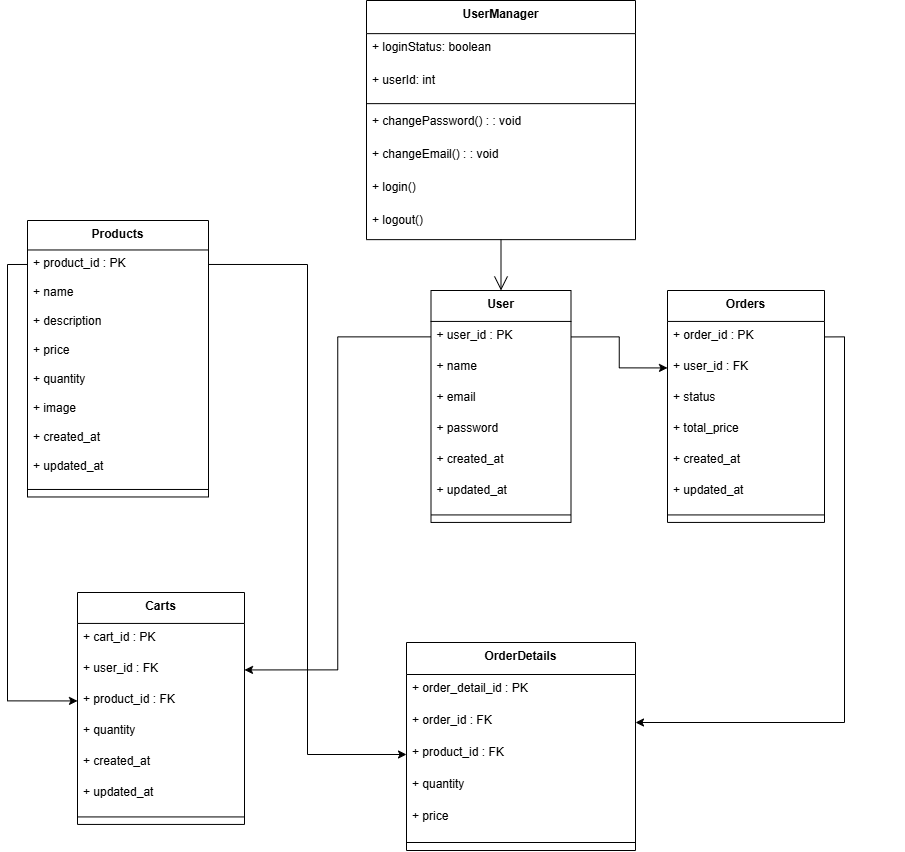

The diagram above was exported from draw.io. Its source (the exported page's mxGraphModel, read from the mxfile embedded in the PNG):
<mxGraphModel dx="1613" dy="754" grid="1" gridSize="10" guides="1" tooltips="1" connect="1" arrows="1" fold="1" page="1" pageScale="1" pageWidth="850" pageHeight="1100" math="0" shadow="0">
  <root>
    <mxCell id="0" />
    <mxCell id="1" parent="0" />
    <mxCell id="1FhNkErMlw6J_INkYBbT-3" value="UserManager" style="swimlane;fontStyle=1;align=center;verticalAlign=top;childLayout=stackLayout;horizontal=1;startSize=33.142857142857146;horizontalStack=0;resizeParent=1;resizeParentMax=0;resizeLast=0;collapsible=0;marginBottom=0;" vertex="1" parent="1">
      <mxGeometry x="379" y="220" width="269" height="239.14285714285714" as="geometry" />
    </mxCell>
    <mxCell id="1FhNkErMlw6J_INkYBbT-4" value="+ loginStatus: boolean" style="text;strokeColor=none;fillColor=none;align=left;verticalAlign=top;spacingLeft=4;spacingRight=4;overflow=hidden;rotatable=0;points=[[0,0.5],[1,0.5]];portConstraint=eastwest;" vertex="1" parent="1FhNkErMlw6J_INkYBbT-3">
      <mxGeometry y="33.142857142857146" width="269" height="33" as="geometry" />
    </mxCell>
    <mxCell id="1FhNkErMlw6J_INkYBbT-5" value="+ userId: int" style="text;strokeColor=none;fillColor=none;align=left;verticalAlign=top;spacingLeft=4;spacingRight=4;overflow=hidden;rotatable=0;points=[[0,0.5],[1,0.5]];portConstraint=eastwest;" vertex="1" parent="1FhNkErMlw6J_INkYBbT-3">
      <mxGeometry y="66.14285714285714" width="269" height="33" as="geometry" />
    </mxCell>
    <mxCell id="1FhNkErMlw6J_INkYBbT-6" style="line;strokeWidth=1;fillColor=none;align=left;verticalAlign=middle;spacingTop=-1;spacingLeft=3;spacingRight=3;rotatable=0;labelPosition=right;points=[];portConstraint=eastwest;strokeColor=inherit;" vertex="1" parent="1FhNkErMlw6J_INkYBbT-3">
      <mxGeometry y="99.14285714285714" width="269" height="8" as="geometry" />
    </mxCell>
    <mxCell id="1FhNkErMlw6J_INkYBbT-7" value="+ changePassword() : : void" style="text;strokeColor=none;fillColor=none;align=left;verticalAlign=top;spacingLeft=4;spacingRight=4;overflow=hidden;rotatable=0;points=[[0,0.5],[1,0.5]];portConstraint=eastwest;" vertex="1" parent="1FhNkErMlw6J_INkYBbT-3">
      <mxGeometry y="107.14285714285714" width="269" height="33" as="geometry" />
    </mxCell>
    <mxCell id="1FhNkErMlw6J_INkYBbT-8" value="+ changeEmail() : : void" style="text;strokeColor=none;fillColor=none;align=left;verticalAlign=top;spacingLeft=4;spacingRight=4;overflow=hidden;rotatable=0;points=[[0,0.5],[1,0.5]];portConstraint=eastwest;" vertex="1" parent="1FhNkErMlw6J_INkYBbT-3">
      <mxGeometry y="140.14285714285714" width="269" height="33" as="geometry" />
    </mxCell>
    <mxCell id="1FhNkErMlw6J_INkYBbT-9" value="+ login()" style="text;strokeColor=none;fillColor=none;align=left;verticalAlign=top;spacingLeft=4;spacingRight=4;overflow=hidden;rotatable=0;points=[[0,0.5],[1,0.5]];portConstraint=eastwest;" vertex="1" parent="1FhNkErMlw6J_INkYBbT-3">
      <mxGeometry y="173.14285714285714" width="269" height="33" as="geometry" />
    </mxCell>
    <mxCell id="1FhNkErMlw6J_INkYBbT-10" value="+ logout()" style="text;strokeColor=none;fillColor=none;align=left;verticalAlign=top;spacingLeft=4;spacingRight=4;overflow=hidden;rotatable=0;points=[[0,0.5],[1,0.5]];portConstraint=eastwest;" vertex="1" parent="1FhNkErMlw6J_INkYBbT-3">
      <mxGeometry y="206.14285714285714" width="269" height="33" as="geometry" />
    </mxCell>
    <mxCell id="1FhNkErMlw6J_INkYBbT-11" value="User" style="swimlane;fontStyle=1;align=center;verticalAlign=top;childLayout=stackLayout;horizontal=1;startSize=30.933333333333334;horizontalStack=0;resizeParent=1;resizeParentMax=0;resizeLast=0;collapsible=0;marginBottom=0;" vertex="1" parent="1">
      <mxGeometry x="443.5" y="510" width="140" height="231.93333333333334" as="geometry" />
    </mxCell>
    <mxCell id="1FhNkErMlw6J_INkYBbT-12" value="+ user_id : PK" style="text;strokeColor=none;fillColor=none;align=left;verticalAlign=top;spacingLeft=4;spacingRight=4;overflow=hidden;rotatable=0;points=[[0,0.5],[1,0.5]];portConstraint=eastwest;" vertex="1" parent="1FhNkErMlw6J_INkYBbT-11">
      <mxGeometry y="30.933333333333334" width="140" height="31" as="geometry" />
    </mxCell>
    <mxCell id="1FhNkErMlw6J_INkYBbT-13" value="+ name" style="text;strokeColor=none;fillColor=none;align=left;verticalAlign=top;spacingLeft=4;spacingRight=4;overflow=hidden;rotatable=0;points=[[0,0.5],[1,0.5]];portConstraint=eastwest;" vertex="1" parent="1FhNkErMlw6J_INkYBbT-11">
      <mxGeometry y="61.93333333333334" width="140" height="31" as="geometry" />
    </mxCell>
    <mxCell id="1FhNkErMlw6J_INkYBbT-14" value="+ email" style="text;strokeColor=none;fillColor=none;align=left;verticalAlign=top;spacingLeft=4;spacingRight=4;overflow=hidden;rotatable=0;points=[[0,0.5],[1,0.5]];portConstraint=eastwest;" vertex="1" parent="1FhNkErMlw6J_INkYBbT-11">
      <mxGeometry y="92.93333333333334" width="140" height="31" as="geometry" />
    </mxCell>
    <mxCell id="1FhNkErMlw6J_INkYBbT-15" value="+ password" style="text;strokeColor=none;fillColor=none;align=left;verticalAlign=top;spacingLeft=4;spacingRight=4;overflow=hidden;rotatable=0;points=[[0,0.5],[1,0.5]];portConstraint=eastwest;" vertex="1" parent="1FhNkErMlw6J_INkYBbT-11">
      <mxGeometry y="123.93333333333334" width="140" height="31" as="geometry" />
    </mxCell>
    <mxCell id="1FhNkErMlw6J_INkYBbT-16" value="+ created_at" style="text;strokeColor=none;fillColor=none;align=left;verticalAlign=top;spacingLeft=4;spacingRight=4;overflow=hidden;rotatable=0;points=[[0,0.5],[1,0.5]];portConstraint=eastwest;" vertex="1" parent="1FhNkErMlw6J_INkYBbT-11">
      <mxGeometry y="154.93333333333334" width="140" height="31" as="geometry" />
    </mxCell>
    <mxCell id="1FhNkErMlw6J_INkYBbT-17" value="+ updated_at" style="text;strokeColor=none;fillColor=none;align=left;verticalAlign=top;spacingLeft=4;spacingRight=4;overflow=hidden;rotatable=0;points=[[0,0.5],[1,0.5]];portConstraint=eastwest;" vertex="1" parent="1FhNkErMlw6J_INkYBbT-11">
      <mxGeometry y="185.93333333333334" width="140" height="31" as="geometry" />
    </mxCell>
    <mxCell id="1FhNkErMlw6J_INkYBbT-18" style="line;strokeWidth=1;fillColor=none;align=left;verticalAlign=middle;spacingTop=-1;spacingLeft=3;spacingRight=3;rotatable=0;labelPosition=right;points=[];portConstraint=eastwest;strokeColor=inherit;" vertex="1" parent="1FhNkErMlw6J_INkYBbT-11">
      <mxGeometry y="216.93333333333334" width="140" height="15" as="geometry" />
    </mxCell>
    <mxCell id="1FhNkErMlw6J_INkYBbT-19" value="Products" style="swimlane;fontStyle=1;align=center;verticalAlign=top;childLayout=stackLayout;horizontal=1;startSize=29.473684210526315;horizontalStack=0;resizeParent=1;resizeParentMax=0;resizeLast=0;collapsible=0;marginBottom=0;" vertex="1" parent="1">
      <mxGeometry x="40" y="440" width="181" height="276.4736842105263" as="geometry" />
    </mxCell>
    <mxCell id="1FhNkErMlw6J_INkYBbT-20" value="+ product_id : PK" style="text;strokeColor=none;fillColor=none;align=left;verticalAlign=top;spacingLeft=4;spacingRight=4;overflow=hidden;rotatable=0;points=[[0,0.5],[1,0.5]];portConstraint=eastwest;" vertex="1" parent="1FhNkErMlw6J_INkYBbT-19">
      <mxGeometry y="29.473684210526315" width="181" height="29" as="geometry" />
    </mxCell>
    <mxCell id="1FhNkErMlw6J_INkYBbT-21" value="+ name" style="text;strokeColor=none;fillColor=none;align=left;verticalAlign=top;spacingLeft=4;spacingRight=4;overflow=hidden;rotatable=0;points=[[0,0.5],[1,0.5]];portConstraint=eastwest;" vertex="1" parent="1FhNkErMlw6J_INkYBbT-19">
      <mxGeometry y="58.473684210526315" width="181" height="29" as="geometry" />
    </mxCell>
    <mxCell id="1FhNkErMlw6J_INkYBbT-22" value="+ description" style="text;strokeColor=none;fillColor=none;align=left;verticalAlign=top;spacingLeft=4;spacingRight=4;overflow=hidden;rotatable=0;points=[[0,0.5],[1,0.5]];portConstraint=eastwest;" vertex="1" parent="1FhNkErMlw6J_INkYBbT-19">
      <mxGeometry y="87.47368421052632" width="181" height="29" as="geometry" />
    </mxCell>
    <mxCell id="1FhNkErMlw6J_INkYBbT-23" value="+ price" style="text;strokeColor=none;fillColor=none;align=left;verticalAlign=top;spacingLeft=4;spacingRight=4;overflow=hidden;rotatable=0;points=[[0,0.5],[1,0.5]];portConstraint=eastwest;" vertex="1" parent="1FhNkErMlw6J_INkYBbT-19">
      <mxGeometry y="116.47368421052632" width="181" height="29" as="geometry" />
    </mxCell>
    <mxCell id="1FhNkErMlw6J_INkYBbT-24" value="+ quantity" style="text;strokeColor=none;fillColor=none;align=left;verticalAlign=top;spacingLeft=4;spacingRight=4;overflow=hidden;rotatable=0;points=[[0,0.5],[1,0.5]];portConstraint=eastwest;" vertex="1" parent="1FhNkErMlw6J_INkYBbT-19">
      <mxGeometry y="145.4736842105263" width="181" height="29" as="geometry" />
    </mxCell>
    <mxCell id="1FhNkErMlw6J_INkYBbT-25" value="+ image" style="text;strokeColor=none;fillColor=none;align=left;verticalAlign=top;spacingLeft=4;spacingRight=4;overflow=hidden;rotatable=0;points=[[0,0.5],[1,0.5]];portConstraint=eastwest;" vertex="1" parent="1FhNkErMlw6J_INkYBbT-19">
      <mxGeometry y="174.4736842105263" width="181" height="29" as="geometry" />
    </mxCell>
    <mxCell id="1FhNkErMlw6J_INkYBbT-26" value="+ created_at" style="text;strokeColor=none;fillColor=none;align=left;verticalAlign=top;spacingLeft=4;spacingRight=4;overflow=hidden;rotatable=0;points=[[0,0.5],[1,0.5]];portConstraint=eastwest;" vertex="1" parent="1FhNkErMlw6J_INkYBbT-19">
      <mxGeometry y="203.4736842105263" width="181" height="29" as="geometry" />
    </mxCell>
    <mxCell id="1FhNkErMlw6J_INkYBbT-27" value="+ updated_at" style="text;strokeColor=none;fillColor=none;align=left;verticalAlign=top;spacingLeft=4;spacingRight=4;overflow=hidden;rotatable=0;points=[[0,0.5],[1,0.5]];portConstraint=eastwest;" vertex="1" parent="1FhNkErMlw6J_INkYBbT-19">
      <mxGeometry y="232.4736842105263" width="181" height="29" as="geometry" />
    </mxCell>
    <mxCell id="1FhNkErMlw6J_INkYBbT-28" style="line;strokeWidth=1;fillColor=none;align=left;verticalAlign=middle;spacingTop=-1;spacingLeft=3;spacingRight=3;rotatable=0;labelPosition=right;points=[];portConstraint=eastwest;strokeColor=inherit;" vertex="1" parent="1FhNkErMlw6J_INkYBbT-19">
      <mxGeometry y="261.4736842105263" width="181" height="15" as="geometry" />
    </mxCell>
    <mxCell id="1FhNkErMlw6J_INkYBbT-29" value="Carts" style="swimlane;fontStyle=1;align=center;verticalAlign=top;childLayout=stackLayout;horizontal=1;startSize=30.933333333333334;horizontalStack=0;resizeParent=1;resizeParentMax=0;resizeLast=0;collapsible=0;marginBottom=0;" vertex="1" parent="1">
      <mxGeometry x="90" y="812" width="167" height="231.93333333333334" as="geometry" />
    </mxCell>
    <mxCell id="1FhNkErMlw6J_INkYBbT-30" value="+ cart_id : PK" style="text;strokeColor=none;fillColor=none;align=left;verticalAlign=top;spacingLeft=4;spacingRight=4;overflow=hidden;rotatable=0;points=[[0,0.5],[1,0.5]];portConstraint=eastwest;" vertex="1" parent="1FhNkErMlw6J_INkYBbT-29">
      <mxGeometry y="30.933333333333334" width="167" height="31" as="geometry" />
    </mxCell>
    <mxCell id="1FhNkErMlw6J_INkYBbT-31" value="+ user_id : FK" style="text;strokeColor=none;fillColor=none;align=left;verticalAlign=top;spacingLeft=4;spacingRight=4;overflow=hidden;rotatable=0;points=[[0,0.5],[1,0.5]];portConstraint=eastwest;" vertex="1" parent="1FhNkErMlw6J_INkYBbT-29">
      <mxGeometry y="61.93333333333334" width="167" height="31" as="geometry" />
    </mxCell>
    <mxCell id="1FhNkErMlw6J_INkYBbT-32" value="+ product_id : FK" style="text;strokeColor=none;fillColor=none;align=left;verticalAlign=top;spacingLeft=4;spacingRight=4;overflow=hidden;rotatable=0;points=[[0,0.5],[1,0.5]];portConstraint=eastwest;" vertex="1" parent="1FhNkErMlw6J_INkYBbT-29">
      <mxGeometry y="92.93333333333334" width="167" height="31" as="geometry" />
    </mxCell>
    <mxCell id="1FhNkErMlw6J_INkYBbT-33" value="+ quantity" style="text;strokeColor=none;fillColor=none;align=left;verticalAlign=top;spacingLeft=4;spacingRight=4;overflow=hidden;rotatable=0;points=[[0,0.5],[1,0.5]];portConstraint=eastwest;" vertex="1" parent="1FhNkErMlw6J_INkYBbT-29">
      <mxGeometry y="123.93333333333334" width="167" height="31" as="geometry" />
    </mxCell>
    <mxCell id="1FhNkErMlw6J_INkYBbT-34" value="+ created_at" style="text;strokeColor=none;fillColor=none;align=left;verticalAlign=top;spacingLeft=4;spacingRight=4;overflow=hidden;rotatable=0;points=[[0,0.5],[1,0.5]];portConstraint=eastwest;" vertex="1" parent="1FhNkErMlw6J_INkYBbT-29">
      <mxGeometry y="154.93333333333334" width="167" height="31" as="geometry" />
    </mxCell>
    <mxCell id="1FhNkErMlw6J_INkYBbT-35" value="+ updated_at" style="text;strokeColor=none;fillColor=none;align=left;verticalAlign=top;spacingLeft=4;spacingRight=4;overflow=hidden;rotatable=0;points=[[0,0.5],[1,0.5]];portConstraint=eastwest;" vertex="1" parent="1FhNkErMlw6J_INkYBbT-29">
      <mxGeometry y="185.93333333333334" width="167" height="31" as="geometry" />
    </mxCell>
    <mxCell id="1FhNkErMlw6J_INkYBbT-36" style="line;strokeWidth=1;fillColor=none;align=left;verticalAlign=middle;spacingTop=-1;spacingLeft=3;spacingRight=3;rotatable=0;labelPosition=right;points=[];portConstraint=eastwest;strokeColor=inherit;" vertex="1" parent="1FhNkErMlw6J_INkYBbT-29">
      <mxGeometry y="216.93333333333334" width="167" height="15" as="geometry" />
    </mxCell>
    <mxCell id="1FhNkErMlw6J_INkYBbT-37" value="Orders" style="swimlane;fontStyle=1;align=center;verticalAlign=top;childLayout=stackLayout;horizontal=1;startSize=30.933333333333334;horizontalStack=0;resizeParent=1;resizeParentMax=0;resizeLast=0;collapsible=0;marginBottom=0;" vertex="1" parent="1">
      <mxGeometry x="680" y="510" width="157" height="231.93333333333334" as="geometry" />
    </mxCell>
    <mxCell id="1FhNkErMlw6J_INkYBbT-38" value="+ order_id : PK" style="text;strokeColor=none;fillColor=none;align=left;verticalAlign=top;spacingLeft=4;spacingRight=4;overflow=hidden;rotatable=0;points=[[0,0.5],[1,0.5]];portConstraint=eastwest;" vertex="1" parent="1FhNkErMlw6J_INkYBbT-37">
      <mxGeometry y="30.933333333333334" width="157" height="31" as="geometry" />
    </mxCell>
    <mxCell id="1FhNkErMlw6J_INkYBbT-39" value="+ user_id : FK" style="text;strokeColor=none;fillColor=none;align=left;verticalAlign=top;spacingLeft=4;spacingRight=4;overflow=hidden;rotatable=0;points=[[0,0.5],[1,0.5]];portConstraint=eastwest;" vertex="1" parent="1FhNkErMlw6J_INkYBbT-37">
      <mxGeometry y="61.93333333333334" width="157" height="31" as="geometry" />
    </mxCell>
    <mxCell id="1FhNkErMlw6J_INkYBbT-40" value="+ status" style="text;strokeColor=none;fillColor=none;align=left;verticalAlign=top;spacingLeft=4;spacingRight=4;overflow=hidden;rotatable=0;points=[[0,0.5],[1,0.5]];portConstraint=eastwest;" vertex="1" parent="1FhNkErMlw6J_INkYBbT-37">
      <mxGeometry y="92.93333333333334" width="157" height="31" as="geometry" />
    </mxCell>
    <mxCell id="1FhNkErMlw6J_INkYBbT-41" value="+ total_price" style="text;strokeColor=none;fillColor=none;align=left;verticalAlign=top;spacingLeft=4;spacingRight=4;overflow=hidden;rotatable=0;points=[[0,0.5],[1,0.5]];portConstraint=eastwest;" vertex="1" parent="1FhNkErMlw6J_INkYBbT-37">
      <mxGeometry y="123.93333333333334" width="157" height="31" as="geometry" />
    </mxCell>
    <mxCell id="1FhNkErMlw6J_INkYBbT-42" value="+ created_at" style="text;strokeColor=none;fillColor=none;align=left;verticalAlign=top;spacingLeft=4;spacingRight=4;overflow=hidden;rotatable=0;points=[[0,0.5],[1,0.5]];portConstraint=eastwest;" vertex="1" parent="1FhNkErMlw6J_INkYBbT-37">
      <mxGeometry y="154.93333333333334" width="157" height="31" as="geometry" />
    </mxCell>
    <mxCell id="1FhNkErMlw6J_INkYBbT-43" value="+ updated_at" style="text;strokeColor=none;fillColor=none;align=left;verticalAlign=top;spacingLeft=4;spacingRight=4;overflow=hidden;rotatable=0;points=[[0,0.5],[1,0.5]];portConstraint=eastwest;" vertex="1" parent="1FhNkErMlw6J_INkYBbT-37">
      <mxGeometry y="185.93333333333334" width="157" height="31" as="geometry" />
    </mxCell>
    <mxCell id="1FhNkErMlw6J_INkYBbT-44" style="line;strokeWidth=1;fillColor=none;align=left;verticalAlign=middle;spacingTop=-1;spacingLeft=3;spacingRight=3;rotatable=0;labelPosition=right;points=[];portConstraint=eastwest;strokeColor=inherit;" vertex="1" parent="1FhNkErMlw6J_INkYBbT-37">
      <mxGeometry y="216.93333333333334" width="157" height="15" as="geometry" />
    </mxCell>
    <mxCell id="1FhNkErMlw6J_INkYBbT-45" value="OrderDetails" style="swimlane;fontStyle=1;align=center;verticalAlign=top;childLayout=stackLayout;horizontal=1;startSize=32;horizontalStack=0;resizeParent=1;resizeParentMax=0;resizeLast=0;collapsible=0;marginBottom=0;" vertex="1" parent="1">
      <mxGeometry x="419" y="862" width="229" height="208" as="geometry" />
    </mxCell>
    <mxCell id="1FhNkErMlw6J_INkYBbT-46" value="+ order_detail_id : PK" style="text;strokeColor=none;fillColor=none;align=left;verticalAlign=top;spacingLeft=4;spacingRight=4;overflow=hidden;rotatable=0;points=[[0,0.5],[1,0.5]];portConstraint=eastwest;" vertex="1" parent="1FhNkErMlw6J_INkYBbT-45">
      <mxGeometry y="32" width="229" height="32" as="geometry" />
    </mxCell>
    <mxCell id="1FhNkErMlw6J_INkYBbT-47" value="+ order_id : FK" style="text;strokeColor=none;fillColor=none;align=left;verticalAlign=top;spacingLeft=4;spacingRight=4;overflow=hidden;rotatable=0;points=[[0,0.5],[1,0.5]];portConstraint=eastwest;" vertex="1" parent="1FhNkErMlw6J_INkYBbT-45">
      <mxGeometry y="64" width="229" height="32" as="geometry" />
    </mxCell>
    <mxCell id="1FhNkErMlw6J_INkYBbT-48" value="+ product_id : FK" style="text;strokeColor=none;fillColor=none;align=left;verticalAlign=top;spacingLeft=4;spacingRight=4;overflow=hidden;rotatable=0;points=[[0,0.5],[1,0.5]];portConstraint=eastwest;" vertex="1" parent="1FhNkErMlw6J_INkYBbT-45">
      <mxGeometry y="96" width="229" height="32" as="geometry" />
    </mxCell>
    <mxCell id="1FhNkErMlw6J_INkYBbT-49" value="+ quantity" style="text;strokeColor=none;fillColor=none;align=left;verticalAlign=top;spacingLeft=4;spacingRight=4;overflow=hidden;rotatable=0;points=[[0,0.5],[1,0.5]];portConstraint=eastwest;" vertex="1" parent="1FhNkErMlw6J_INkYBbT-45">
      <mxGeometry y="128" width="229" height="32" as="geometry" />
    </mxCell>
    <mxCell id="1FhNkErMlw6J_INkYBbT-50" value="+ price" style="text;strokeColor=none;fillColor=none;align=left;verticalAlign=top;spacingLeft=4;spacingRight=4;overflow=hidden;rotatable=0;points=[[0,0.5],[1,0.5]];portConstraint=eastwest;" vertex="1" parent="1FhNkErMlw6J_INkYBbT-45">
      <mxGeometry y="160" width="229" height="32" as="geometry" />
    </mxCell>
    <mxCell id="1FhNkErMlw6J_INkYBbT-51" style="line;strokeWidth=1;fillColor=none;align=left;verticalAlign=middle;spacingTop=-1;spacingLeft=3;spacingRight=3;rotatable=0;labelPosition=right;points=[];portConstraint=eastwest;strokeColor=inherit;" vertex="1" parent="1FhNkErMlw6J_INkYBbT-45">
      <mxGeometry y="192" width="229" height="16" as="geometry" />
    </mxCell>
    <mxCell id="1FhNkErMlw6J_INkYBbT-72" value="" style="whiteSpace=wrap;strokeWidth=2;" vertex="1" parent="1">
      <mxGeometry x="739" y="630" as="geometry" />
    </mxCell>
    <mxCell id="1FhNkErMlw6J_INkYBbT-73" value="" style="whiteSpace=wrap;strokeWidth=2;" vertex="1" parent="1">
      <mxGeometry x="916" y="966" as="geometry" />
    </mxCell>
    <mxCell id="1FhNkErMlw6J_INkYBbT-74" value="" style="curved=1;startArrow=none;endArrow=open;endSize=12;exitX=0.5;exitY=1;entryX=0.5;entryY=0;rounded=0;" edge="1" parent="1" source="1FhNkErMlw6J_INkYBbT-3" target="1FhNkErMlw6J_INkYBbT-11">
      <mxGeometry relative="1" as="geometry">
        <Array as="points" />
      </mxGeometry>
    </mxCell>
    <mxCell id="1FhNkErMlw6J_INkYBbT-83" style="edgeStyle=orthogonalEdgeStyle;rounded=0;orthogonalLoop=1;jettySize=auto;html=1;exitX=1;exitY=0.5;exitDx=0;exitDy=0;entryX=0;entryY=0.5;entryDx=0;entryDy=0;" edge="1" parent="1" source="1FhNkErMlw6J_INkYBbT-20" target="1FhNkErMlw6J_INkYBbT-48">
      <mxGeometry relative="1" as="geometry" />
    </mxCell>
    <mxCell id="1FhNkErMlw6J_INkYBbT-84" style="edgeStyle=orthogonalEdgeStyle;rounded=0;orthogonalLoop=1;jettySize=auto;html=1;exitX=0;exitY=0.5;exitDx=0;exitDy=0;entryX=0;entryY=0.5;entryDx=0;entryDy=0;" edge="1" parent="1" source="1FhNkErMlw6J_INkYBbT-20" target="1FhNkErMlw6J_INkYBbT-32">
      <mxGeometry relative="1" as="geometry" />
    </mxCell>
    <mxCell id="1FhNkErMlw6J_INkYBbT-85" style="edgeStyle=orthogonalEdgeStyle;rounded=0;orthogonalLoop=1;jettySize=auto;html=1;exitX=1;exitY=0.5;exitDx=0;exitDy=0;entryX=1;entryY=0.5;entryDx=0;entryDy=0;" edge="1" parent="1" source="1FhNkErMlw6J_INkYBbT-38" target="1FhNkErMlw6J_INkYBbT-47">
      <mxGeometry relative="1" as="geometry" />
    </mxCell>
    <mxCell id="1FhNkErMlw6J_INkYBbT-86" style="edgeStyle=orthogonalEdgeStyle;rounded=0;orthogonalLoop=1;jettySize=auto;html=1;entryX=1;entryY=0.5;entryDx=0;entryDy=0;" edge="1" parent="1" source="1FhNkErMlw6J_INkYBbT-12" target="1FhNkErMlw6J_INkYBbT-31">
      <mxGeometry relative="1" as="geometry" />
    </mxCell>
    <mxCell id="1FhNkErMlw6J_INkYBbT-87" style="edgeStyle=orthogonalEdgeStyle;rounded=0;orthogonalLoop=1;jettySize=auto;html=1;exitX=1;exitY=0.5;exitDx=0;exitDy=0;entryX=0;entryY=0.5;entryDx=0;entryDy=0;" edge="1" parent="1" source="1FhNkErMlw6J_INkYBbT-12" target="1FhNkErMlw6J_INkYBbT-39">
      <mxGeometry relative="1" as="geometry" />
    </mxCell>
  </root>
</mxGraphModel>